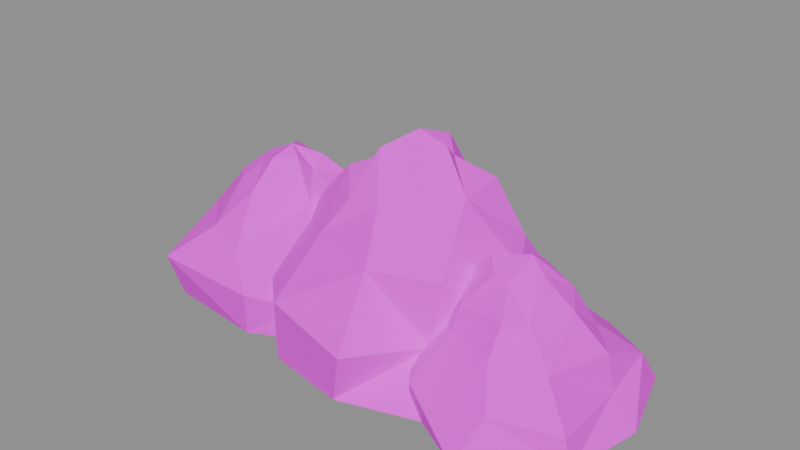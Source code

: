 # Source: SM_Mountain_C.blend  (saved by Blender 5.2.45; exported with 4.5.12 LTS)
import bpy
from mathutils import Matrix  # noqa: F401  (used for matrix-valued properties, if any)

bpy.ops.wm.read_factory_settings(use_empty=True)
scene = bpy.context.scene
scene.name = 'SM_Mountain_C'

# ---- collections
col_sm_mountain_c = bpy.data.collections.new('SM_Mountain_C'); scene.collection.children.link(col_sm_mountain_c)

# ---- images (referenced by path relative to the original .blend; pixels are not part of the script)
import os
ASSET_DIR = os.environ.get("B2B_ASSET_DIR", "")  # directory of the original .blend (textures are referenced by path, not embedded)
HERE = os.path.dirname(os.path.abspath(__file__))  # packed textures are extracted next to this script under _unpacked/

def load_image(name, relpath, width, height, colorspace="sRGB"):
    """Load a texture the original file referenced (path relative to the .blend, or extracted next to this script)."""
    p = next((c for c in (os.path.join(HERE, relpath), os.path.join(ASSET_DIR, relpath)) if relpath and os.path.exists(c)), "")
    if p:
        img = bpy.data.images.load(p, check_existing=True)
        img.name = name
    else:  # same state as the original file: an image datablock whose file is absent (Cycles renders it pink)
        img = bpy.data.images.new(name, width, height)
        img.source = "FILE"
        img.filepath = "//" + (relpath or name)
    img.colorspace_settings.name = colorspace
    return img
img_t_palette = load_image('T_Palette', 'T_Palette.png', 1024, 1024, 'sRGB')

# ---- materials (node trees are filled in below, after node groups)
mat_m_palette = bpy.data.materials.new('M_Palette')

# ---- material node trees
mat_m_palette.use_nodes = True; mat_m_palette.node_tree.nodes.clear()
_N = mat_m_palette.node_tree.nodes; _L = mat_m_palette.node_tree.links
n0 = _N.new('ShaderNodeOutputMaterial'); n0.name = 'Material Output'; n0.location = (0, 0)
n1 = _N.new('ShaderNodeBsdfPrincipled'); n1.name = 'Principled BSDF'; n1.location = (0, 0)
n1.inputs[2].default_value = 1.0
n1.inputs[10].default_value = 0.005
n2 = _N.new('ShaderNodeTexImage'); n2.name = 'Image Texture'; n2.location = (0, 0)
n2.image = img_t_palette
n2.interpolation = 'Closest'
_L.new(n2.outputs[0], n1.inputs[0])
_L.new(n1.outputs[0], n0.inputs[0])
n0.is_active_output = True

# ---- meshes
me_sm_mountain_c = bpy.data.meshes.new('SM_Mountain_C')
me_sm_mountain_c.from_pydata([(-1.591, 1.757, 0.0), (-3.688, 8.133, 0.0), (-9.537, 8.761, 0.0), (-16.92, 7.856, 0.0), (-23.31, 4.65, 0.0), (-20.22, -4.266, 0.0), (-17.99, -7.572, 0.0), (-9.464, -8.526, 0.0), (-5.542, -6.571, 0.0), (-2.777, -1.206, 2.862), (-4.144, 6.18, 3.634), (-9.938, 9.96, 3.419), (-17.0, 6.743, 3.128), (-22.15, 3.376, 3.484), (-19.92, -2.803, 3.002), (-18.32, -8.8, 3.868), (-9.137, -8.867, 3.613), (-5.417, -6.373, 2.808), (-5.552, -0.1798, 5.993), (-7.98, 4.526, 7.012), (-11.37, 6.004, 6.544), (-17.34, 6.378, 6.656), (-19.36, 1.913, 6.267), (-18.84, -2.625, 6.414), (-14.78, -6.356, 6.922), (-11.84, -6.937, 5.914), (-5.596, -4.837, 6.627), (-7.299, 0.1073, 9.298), (-8.337, 2.834, 9.894), (-11.04, 4.364, 9.443), (-14.47, 4.101, 9.439), (-16.87, 1.423, 9.737), (-15.65, -2.073, 10.28), (-14.54, -3.45, 10.14), (-11.95, -4.689, 10.22), (-7.892, -2.48, 9.464), (-9.758, -0.1314, 11.15), (-9.9, 1.24, 11.95), (-11.4, 2.002, 11.46), (-13.2, 1.574, 12.09), (-13.94, 0.5232, 11.41), (-13.94, -0.7215, 11.9), (-13.31, -1.979, 11.65), (-11.89, -2.354, 12.33), (-10.24, -1.293, 12.3), (-11.52, -0.5398, 13.0), (12.71, 2.296, 0.0), (8.625, 10.94, 0.0), (2.807, 12.69, 0.0), (-5.218, 11.02, 0.0), (-11.81, 7.238, 0.0), (-11.96, -2.493, 0.0), (-5.072, -9.485, 0.0), (1.815, -10.73, 0.0), (9.74, -8.249, 0.0), (10.4, -0.4678, 3.605), (7.346, 7.946, 5.205), (2.071, 12.35, 4.379), (-6.934, 10.41, 4.599), (-8.279, 5.657, 4.804), (-12.12, -2.994, 4.589), (-4.736, -9.874, 5.201), (2.871, -11.28, 4.196), (6.669, -5.589, 3.872), (8.757, 2.213, 7.731), (7.102, 5.193, 8.668), (1.532, 7.752, 8.139), (-5.509, 8.17, 9.18), (-8.064, 4.693, 8.019), (-9.357, -1.689, 8.049), (-4.22, -5.221, 9.274), (2.053, -7.391, 9.241), (7.286, -5.273, 9.103), (4.807, 0.6629, 12.73), (4.573, 4.693, 12.95), (0.4954, 6.498, 12.22), (-3.57, 6.122, 12.92), (-4.633, 2.309, 11.95), (-5.204, -0.7878, 13.09), (-2.746, -3.658, 11.9), (0.07701, -3.6, 12.33), (3.274, -2.289, 12.36), (2.825, 0.8389, 16.2), (1.773, 3.104, 14.47), (0.7857, 3.884, 15.75), (-1.366, 2.803, 14.9), (-2.257, 2.202, 15.13), (-2.08, 0.2667, 14.5), (-1.561, -1.471, 15.67), (0.4237, -1.095, 15.26), (1.953, -0.7969, 15.2), (0.3922, 0.7073, 17.0), (20.38, -0.1764, 0.0), (18.25, 6.614, 0.0), (13.91, 8.626, 0.0), (6.001, 7.759, 0.0), (1.894, 4.135, 0.0), (0.9343, -4.259, 0.0), (6.35, -7.598, 0.0), (12.66, -11.1, 0.0), (19.16, -6.593, 0.0), (18.31, -0.02381, 2.349), (17.97, 4.462, 3.126), (13.78, 7.223, 2.623), (7.351, 5.179, 2.395), (3.45, 1.346, 3.381), (3.553, -3.73, 2.427), (6.858, -8.329, 2.51), (13.79, -8.934, 3.135), (18.56, -6.558, 2.325), (17.57, 0.0715, 5.149), (15.03, 2.614, 5.462), (12.67, 4.127, 5.495), (6.789, 4.633, 6.082), (4.504, 0.6703, 5.678), (6.129, -3.72, 5.579), (8.416, -5.642, 6.009), (12.43, -6.895, 5.912), (16.29, -5.516, 5.615), (15.07, -0.4857, 7.699), (13.6, 1.627, 8.282), (11.1, 3.423, 7.674), (8.138, 2.829, 8.152), (7.335, 0.702, 8.233), (6.478, -1.873, 8.368), (8.585, -4.865, 7.8), (12.41, -5.402, 8.165), (13.7, -3.975, 7.718), (12.7, -0.9714, 9.979), (12.44, 0.1289, 10.06), (11.36, 1.188, 9.891), (9.898, 0.7986, 9.548), (9.37, -0.4308, 9.949), (8.903, -1.771, 10.51), (9.774, -2.824, 9.801), (11.18, -3.01, 9.716), (12.91, -2.152, 9.389), (11.48, -0.6115, 11.0)], [], [(0, 10, 9), (2, 10, 1), (3, 11, 2), (4, 12, 3), (4, 14, 13), (6, 14, 5), (7, 15, 6), (7, 17, 16), (8, 9, 17), (10, 18, 9), (11, 19, 10), (12, 20, 11), (12, 22, 21), (14, 22, 13), (15, 23, 14), (15, 25, 24), (16, 26, 25), (9, 26, 17), (19, 27, 18), (19, 29, 28), (20, 30, 29), (21, 31, 30), (23, 31, 22), (23, 33, 32), (24, 34, 33), (25, 35, 34), (18, 35, 26), (28, 36, 27), (28, 38, 37), (30, 38, 29), (30, 40, 39), (32, 40, 31), (32, 42, 41), (34, 42, 33), (34, 44, 43), (35, 36, 44), (36, 37, 45), (37, 38, 45), (38, 39, 45), (39, 40, 45), (40, 41, 45), (41, 42, 45), (42, 43, 45), (43, 44, 45), (44, 36, 45), (7, 5, 3), (46, 56, 55), (47, 57, 56), (49, 57, 48), (50, 58, 49), (51, 59, 50), (52, 60, 51), (53, 61, 52), (53, 63, 62), (54, 55, 63), (56, 64, 55), (56, 66, 65), (58, 66, 57), (59, 67, 58), (59, 69, 68), (61, 69, 60), (61, 71, 70), (63, 71, 62), (55, 72, 63), (65, 73, 64), (66, 74, 65), (67, 75, 66), (67, 77, 76), (69, 77, 68), (70, 78, 69), (70, 80, 79), (71, 81, 80), (72, 73, 81), (73, 83, 82), (75, 83, 74), (75, 85, 84), (76, 86, 85), (77, 87, 86), (79, 87, 78), (80, 88, 79), (81, 89, 80), (73, 90, 81), (82, 83, 91), (83, 84, 91), (84, 85, 91), (85, 86, 91), (86, 87, 91), (87, 88, 91), (88, 89, 91), (89, 90, 91), (90, 82, 91), (46, 53, 49), (92, 102, 101), (93, 103, 102), (94, 104, 103), (96, 104, 95), (97, 105, 96), (98, 106, 97), (99, 107, 98), (100, 108, 99), (100, 101, 109), (102, 110, 101), (103, 111, 102), (104, 112, 103), (105, 113, 104), (106, 114, 105), (107, 115, 106), (107, 117, 116), (108, 118, 117), (101, 118, 109), (111, 119, 110), (112, 120, 111), (113, 121, 112), (113, 123, 122), (114, 124, 123), (115, 125, 124), (116, 126, 125), (117, 127, 126), (118, 119, 127), (120, 128, 119), (120, 130, 129), (121, 131, 130), (123, 131, 122), (124, 132, 123), (124, 134, 133), (125, 135, 134), (127, 135, 126), (119, 136, 127), (128, 129, 137), (129, 130, 137), (130, 131, 137), (131, 132, 137), (132, 133, 137), (133, 134, 137), (134, 135, 137), (135, 136, 137), (136, 128, 137), (98, 94, 92), (0, 1, 10), (2, 11, 10), (3, 12, 11), (4, 13, 12), (4, 5, 14), (6, 15, 14), (7, 16, 15), (7, 8, 17), (8, 0, 9), (10, 19, 18), (11, 20, 19), (12, 21, 20), (12, 13, 22), (14, 23, 22), (15, 24, 23), (15, 16, 25), (16, 17, 26), (9, 18, 26), (19, 28, 27), (19, 20, 29), (20, 21, 30), (21, 22, 31), (23, 32, 31), (23, 24, 33), (24, 25, 34), (25, 26, 35), (18, 27, 35), (28, 37, 36), (28, 29, 38), (30, 39, 38), (30, 31, 40), (32, 41, 40), (32, 33, 42), (34, 43, 42), (34, 35, 44), (35, 27, 36), (0, 8, 2), (8, 7, 2), (7, 6, 5), (5, 4, 3), (3, 2, 7), (2, 1, 0), (46, 47, 56), (47, 48, 57), (49, 58, 57), (50, 59, 58), (51, 60, 59), (52, 61, 60), (53, 62, 61), (53, 54, 63), (54, 46, 55), (56, 65, 64), (56, 57, 66), (58, 67, 66), (59, 68, 67), (59, 60, 69), (61, 70, 69), (61, 62, 71), (63, 72, 71), (55, 64, 72), (65, 74, 73), (66, 75, 74), (67, 76, 75), (67, 68, 77), (69, 78, 77), (70, 79, 78), (70, 71, 80), (71, 72, 81), (72, 64, 73), (73, 74, 83), (75, 84, 83), (75, 76, 85), (76, 77, 86), (77, 78, 87), (79, 88, 87), (80, 89, 88), (81, 90, 89), (73, 82, 90), (46, 54, 53), (53, 52, 49), (52, 51, 49), (51, 50, 49), (49, 48, 46), (48, 47, 46), (92, 93, 102), (93, 94, 103), (94, 95, 104), (96, 105, 104), (97, 106, 105), (98, 107, 106), (99, 108, 107), (100, 109, 108), (100, 92, 101), (102, 111, 110), (103, 112, 111), (104, 113, 112), (105, 114, 113), (106, 115, 114), (107, 116, 115), (107, 108, 117), (108, 109, 118), (101, 110, 118), (111, 120, 119), (112, 121, 120), (113, 122, 121), (113, 114, 123), (114, 115, 124), (115, 116, 125), (116, 117, 126), (117, 118, 127), (118, 110, 119), (120, 129, 128), (120, 121, 130), (121, 122, 131), (123, 132, 131), (124, 133, 132), (124, 125, 134), (125, 126, 135), (127, 136, 135), (119, 128, 136), (92, 100, 98), (100, 99, 98), (98, 97, 96), (95, 98, 96), (95, 94, 98), (94, 93, 92)])
_uv = me_sm_mountain_c.uv_layers.new(name='UVMap')
_uv.uv.foreach_set('vector', [0.2812, 0.7812, 0.2812, 0.7812, 0.2812, 0.7812, 0.3438, 0.7812, 0.3438, 0.7812, 0.3438, 0.7812, 0.3438, 0.7812, 0.3438, 0.7812, 0.3438, 0.7812, 0.2812, 0.7812, 0.2812, 0.7812, 0.2812, 0.7812, 0.2812, 0.7812, 0.2812, 0.7812, 0.2812, 0.7812, 0.3438, 0.7812, 0.3438, 0.7812, 0.3438, 0.7812, 0.3438, 0.7812, 0.3438, 0.7812, 0.3438, 0.7812, 0.3438, 0.7812, 0.3438, 0.7812, 0.3438, 0.7812, 0.3438, 0.7812, 0.3438, 0.7812, 0.3438, 0.7812, 0.2188, 0.7812, 0.2188, 0.7812, 0.2188, 0.7812, 0.2188, 0.7812, 0.2188, 0.7812, 0.2188, 0.7812, 0.2812, 0.7812, 0.2812, 0.7812, 0.2812, 0.7812, 0.2812, 0.7812, 0.2812, 0.7812, 0.2812, 0.7812, 0.2812, 0.7812, 0.2812, 0.7812, 0.2812, 0.7812, 0.2188, 0.7812, 0.2188, 0.7812, 0.2188, 0.7812, 0.2188, 0.7812, 0.2188, 0.7812, 0.2188, 0.7812, 0.2812, 0.7812, 0.2812, 0.7812, 0.2812, 0.7812, 0.2812, 0.7812, 0.2812, 0.7812, 0.2812, 0.7812, 0.2812, 0.7812, 0.2812, 0.7812, 0.2812, 0.7812, 0.2812, 0.7812, 0.2812, 0.7812, 0.2812, 0.7812, 0.2812, 0.7812, 0.2812, 0.7812, 0.2812, 0.7812, 0.2188, 0.7812, 0.2188, 0.7812, 0.2188, 0.7812, 0.2812, 0.7812, 0.2812, 0.7812, 0.2812, 0.7812, 0.2812, 0.7812, 0.2812, 0.7812, 0.2812, 0.7812, 0.2812, 0.7812, 0.2812, 0.7812, 0.2812, 0.7812, 0.2812, 0.7812, 0.2812, 0.7812, 0.2812, 0.7812, 0.2812, 0.7812, 0.2812, 0.7812, 0.2812, 0.7812, 0.03125, 0.09375, 0.03125, 0.09375, 0.03125, 0.09375, 0.03125, 0.09375, 0.03125, 0.09375, 0.03125, 0.09375, 0.03125, 0.09375, 0.03125, 0.09375, 0.03125, 0.09375, 0.03125, 0.09375, 0.03125, 0.09375, 0.03125, 0.09375, 0.03125, 0.09375, 0.03125, 0.09375, 0.03125, 0.09375, 0.03125, 0.09375, 0.03125, 0.09375, 0.03125, 0.09375, 0.03125, 0.09375, 0.03125, 0.09375, 0.03125, 0.09375, 0.03125, 0.09375, 0.03125, 0.09375, 0.03125, 0.09375, 0.03125, 0.09375, 0.03125, 0.09375, 0.03125, 0.09375, 0.03125, 0.09375, 0.03125, 0.09375, 0.03125, 0.09375, 0.03125, 0.09375, 0.03125, 0.09375, 0.03125, 0.09375, 0.03125, 0.09375, 0.03125, 0.09375, 0.03125, 0.09375, 0.03125, 0.09375, 0.03125, 0.09375, 0.03125, 0.09375, 0.03125, 0.09375, 0.03125, 0.09375, 0.03125, 0.09375, 0.03125, 0.09375, 0.03125, 0.09375, 0.03125, 0.09375, 0.03125, 0.09375, 0.03125, 0.09375, 0.03125, 0.09375, 0.03125, 0.09375, 0.03125, 0.09375, 0.03125, 0.09375, 0.03125, 0.09375, 0.03125, 0.09375, 0.03125, 0.09375, 0.3438, 0.7812, 0.3438, 0.7812, 0.3438, 0.7812, 0.2812, 0.7812, 0.2812, 0.7812, 0.2812, 0.7812, 0.2812, 0.7812, 0.2812, 0.7812, 0.2812, 0.7812, 0.3438, 0.7812, 0.3438, 0.7812, 0.3438, 0.7812, 0.2812, 0.7812, 0.2812, 0.7812, 0.2812, 0.7812, 0.2812, 0.7812, 0.2812, 0.7812, 0.2812, 0.7812, 0.3438, 0.7812, 0.3438, 0.7812, 0.3438, 0.7812, 0.3438, 0.7812, 0.3438, 0.7812, 0.3438, 0.7812, 0.2812, 0.7812, 0.2812, 0.7812, 0.2812, 0.7812, 0.2812, 0.7812, 0.2812, 0.7812, 0.2812, 0.7812, 0.2812, 0.7812, 0.2812, 0.7812, 0.2812, 0.7812, 0.2188, 0.7812, 0.2188, 0.7812, 0.2188, 0.7812, 0.2188, 0.7812, 0.2188, 0.7812, 0.2188, 0.7812, 0.2812, 0.7812, 0.2812, 0.7812, 0.2812, 0.7812, 0.2812, 0.7812, 0.2812, 0.7812, 0.2812, 0.7812, 0.2188, 0.7812, 0.2188, 0.7812, 0.2188, 0.7812, 0.2188, 0.7812, 0.2188, 0.7812, 0.2188, 0.7812, 0.2812, 0.7812, 0.2812, 0.7812, 0.2812, 0.7812, 0.2812, 0.7812, 0.2812, 0.7812, 0.2812, 0.7812, 0.2812, 0.7812, 0.2812, 0.7812, 0.2812, 0.7812, 0.2812, 0.7812, 0.2812, 0.7812, 0.2812, 0.7812, 0.2812, 0.7812, 0.2812, 0.7812, 0.2812, 0.7812, 0.2188, 0.7812, 0.2188, 0.7812, 0.2188, 0.7812, 0.2188, 0.7812, 0.2188, 0.7812, 0.2188, 0.7812, 0.2812, 0.7812, 0.2812, 0.7812, 0.2812, 0.7812, 0.2188, 0.7812, 0.2188, 0.7812, 0.2188, 0.7812, 0.2188, 0.7812, 0.2188, 0.7812, 0.2188, 0.7812, 0.2188, 0.7812, 0.2188, 0.7812, 0.2188, 0.7812, 0.03125, 0.09375, 0.03125, 0.09375, 0.03125, 0.09375, 0.03125, 0.09375, 0.03125, 0.09375, 0.03125, 0.09375, 0.03125, 0.09375, 0.03125, 0.09375, 0.03125, 0.09375, 0.03125, 0.09375, 0.03125, 0.09375, 0.03125, 0.09375, 0.03125, 0.09375, 0.03125, 0.09375, 0.03125, 0.09375, 0.03125, 0.09375, 0.03125, 0.09375, 0.03125, 0.09375, 0.09375, 0.09375, 0.09375, 0.09375, 0.09375, 0.09375, 0.09375, 0.09375, 0.09375, 0.09375, 0.09375, 0.09375, 0.09375, 0.09375, 0.09375, 0.09375, 0.09375, 0.09375, 0.03125, 0.09375, 0.03125, 0.09375, 0.03125, 0.09375, 0.09375, 0.09375, 0.09375, 0.09375, 0.09375, 0.09375, 0.03125, 0.09375, 0.03125, 0.09375, 0.03125, 0.09375, 0.03125, 0.09375, 0.03125, 0.09375, 0.03125, 0.09375, 0.03125, 0.09375, 0.03125, 0.09375, 0.03125, 0.09375, 0.03125, 0.09375, 0.03125, 0.09375, 0.03125, 0.09375, 0.03125, 0.09375, 0.03125, 0.09375, 0.03125, 0.09375, 0.03125, 0.09375, 0.03125, 0.09375, 0.03125, 0.09375, 0.03125, 0.09375, 0.03125, 0.09375, 0.03125, 0.09375, 0.3438, 0.7812, 0.3438, 0.7812, 0.3438, 0.7812, 0.2812, 0.7812, 0.2812, 0.7812, 0.2812, 0.7812, 0.2812, 0.7812, 0.2812, 0.7812, 0.2812, 0.7812, 0.2188, 0.7812, 0.2188, 0.7812, 0.2188, 0.7812, 0.2188, 0.7812, 0.2188, 0.7812, 0.2188, 0.7812, 0.2812, 0.7812, 0.2812, 0.7812, 0.2812, 0.7812, 0.2812, 0.7812, 0.2812, 0.7812, 0.2812, 0.7812, 0.2812, 0.7812, 0.2812, 0.7812, 0.2812, 0.7812, 0.2812, 0.7812, 0.2812, 0.7812, 0.2812, 0.7812, 0.2812, 0.7812, 0.2812, 0.7812, 0.2812, 0.7812, 0.2812, 0.7812, 0.2812, 0.7812, 0.2812, 0.7812, 0.2188, 0.7812, 0.2188, 0.7812, 0.2188, 0.7812, 0.2812, 0.7812, 0.2812, 0.7812, 0.2812, 0.7812, 0.3438, 0.7812, 0.3438, 0.7812, 0.3438, 0.7812, 0.2812, 0.7812, 0.2812, 0.7812, 0.2812, 0.7812, 0.2812, 0.7812, 0.2812, 0.7812, 0.2812, 0.7812, 0.2812, 0.7812, 0.2812, 0.7812, 0.2812, 0.7812, 0.2812, 0.7812, 0.2812, 0.7812, 0.2812, 0.7812, 0.2812, 0.7812, 0.2812, 0.7812, 0.2812, 0.7812, 0.2812, 0.7812, 0.2812, 0.7812, 0.2812, 0.7812, 0.2812, 0.7812, 0.2812, 0.7812, 0.2812, 0.7812, 0.2812, 0.7812, 0.2812, 0.7812, 0.2812, 0.7812, 0.2188, 0.7812, 0.2188, 0.7812, 0.2188, 0.7812, 0.2812, 0.7812, 0.2812, 0.7812, 0.2812, 0.7812, 0.2812, 0.7812, 0.2812, 0.7812, 0.2812, 0.7812, 0.2812, 0.7812, 0.2812, 0.7812, 0.2812, 0.7812, 0.2188, 0.7812, 0.2188, 0.7812, 0.2188, 0.7812, 0.2188, 0.7812, 0.2188, 0.7812, 0.2188, 0.7812, 0.03125, 0.09375, 0.03125, 0.09375, 0.03125, 0.09375, 0.03125, 0.09375, 0.03125, 0.09375, 0.03125, 0.09375, 0.03125, 0.09375, 0.03125, 0.09375, 0.03125, 0.09375, 0.03125, 0.09375, 0.03125, 0.09375, 0.03125, 0.09375, 0.03125, 0.09375, 0.03125, 0.09375, 0.03125, 0.09375, 0.03125, 0.09375, 0.03125, 0.09375, 0.03125, 0.09375, 0.03125, 0.09375, 0.03125, 0.09375, 0.03125, 0.09375, 0.03125, 0.09375, 0.03125, 0.09375, 0.03125, 0.09375, 0.03125, 0.09375, 0.03125, 0.09375, 0.03125, 0.09375, 0.03125, 0.09375, 0.03125, 0.09375, 0.03125, 0.09375, 0.03125, 0.09375, 0.03125, 0.09375, 0.03125, 0.09375, 0.03125, 0.09375, 0.03125, 0.09375, 0.03125, 0.09375, 0.03125, 0.09375, 0.03125, 0.09375, 0.03125, 0.09375, 0.03125, 0.09375, 0.03125, 0.09375, 0.03125, 0.09375, 0.03125, 0.09375, 0.03125, 0.09375, 0.03125, 0.09375, 0.03125, 0.09375, 0.03125, 0.09375, 0.03125, 0.09375, 0.03125, 0.09375, 0.03125, 0.09375, 0.03125, 0.09375, 0.03125, 0.09375, 0.03125, 0.09375, 0.03125, 0.09375, 0.3438, 0.7812, 0.3438, 0.7812, 0.3438, 0.7812, 0.2812, 0.7812, 0.2812, 0.7812, 0.2812, 0.7812, 0.3438, 0.7812, 0.3438, 0.7812, 0.3438, 0.7812, 0.3438, 0.7812, 0.3438, 0.7812, 0.3438, 0.7812, 0.2812, 0.7812, 0.2812, 0.7812, 0.2812, 0.7812, 0.2812, 0.7812, 0.2812, 0.7812, 0.2812, 0.7812, 0.3438, 0.7812, 0.3438, 0.7812, 0.3438, 0.7812, 0.3438, 0.7812, 0.3438, 0.7812, 0.3438, 0.7812, 0.3438, 0.7812, 0.3438, 0.7812, 0.3438, 0.7812, 0.3438, 0.7812, 0.3438, 0.7812, 0.3438, 0.7812, 0.2188, 0.7812, 0.2188, 0.7812, 0.2188, 0.7812, 0.2188, 0.7812, 0.2188, 0.7812, 0.2188, 0.7812, 0.2812, 0.7812, 0.2812, 0.7812, 0.2812, 0.7812, 0.2812, 0.7812, 0.2812, 0.7812, 0.2812, 0.7812, 0.2812, 0.7812, 0.2812, 0.7812, 0.2812, 0.7812, 0.2188, 0.7812, 0.2188, 0.7812, 0.2188, 0.7812, 0.2188, 0.7812, 0.2188, 0.7812, 0.2188, 0.7812, 0.2812, 0.7812, 0.2812, 0.7812, 0.2812, 0.7812, 0.2812, 0.7812, 0.2812, 0.7812, 0.2812, 0.7812, 0.2812, 0.7812, 0.2812, 0.7812, 0.2812, 0.7812, 0.2812, 0.7812, 0.2812, 0.7812, 0.2812, 0.7812, 0.2812, 0.7812, 0.2812, 0.7812, 0.2812, 0.7812, 0.2188, 0.7812, 0.2188, 0.7812, 0.2188, 0.7812, 0.2812, 0.7812, 0.2812, 0.7812, 0.2812, 0.7812, 0.2812, 0.7812, 0.2812, 0.7812, 0.2812, 0.7812, 0.2812, 0.7812, 0.2812, 0.7812, 0.2812, 0.7812, 0.2812, 0.7812, 0.2812, 0.7812, 0.2812, 0.7812, 0.2812, 0.7812, 0.2812, 0.7812, 0.2812, 0.7812, 0.03125, 0.09375, 0.03125, 0.09375, 0.03125, 0.09375, 0.03125, 0.09375, 0.03125, 0.09375, 0.03125, 0.09375, 0.03125, 0.09375, 0.03125, 0.09375, 0.03125, 0.09375, 0.03125, 0.09375, 0.03125, 0.09375, 0.03125, 0.09375, 0.03125, 0.09375, 0.03125, 0.09375, 0.03125, 0.09375, 0.03125, 0.09375, 0.03125, 0.09375, 0.03125, 0.09375, 0.03125, 0.09375, 0.03125, 0.09375, 0.03125, 0.09375, 0.03125, 0.09375, 0.03125, 0.09375, 0.03125, 0.09375, 0.03125, 0.09375, 0.03125, 0.09375, 0.03125, 0.09375, 0.3438, 0.7812, 0.3438, 0.7812, 0.3438, 0.7812, 0.3438, 0.7812, 0.3438, 0.7812, 0.3438, 0.7812, 0.3438, 0.7812, 0.3438, 0.7812, 0.3438, 0.7812, 0.3438, 0.7812, 0.3438, 0.7812, 0.3438, 0.7812, 0.3438, 0.7812, 0.3438, 0.7812, 0.3438, 0.7812, 0.3438, 0.7812, 0.3438, 0.7812, 0.3438, 0.7812, 0.2812, 0.7812, 0.2812, 0.7812, 0.2812, 0.7812, 0.2812, 0.7812, 0.2812, 0.7812, 0.2812, 0.7812, 0.3438, 0.7812, 0.3438, 0.7812, 0.3438, 0.7812, 0.2812, 0.7812, 0.2812, 0.7812, 0.2812, 0.7812, 0.2812, 0.7812, 0.2812, 0.7812, 0.2812, 0.7812, 0.3438, 0.7812, 0.3438, 0.7812, 0.3438, 0.7812, 0.3438, 0.7812, 0.3438, 0.7812, 0.3438, 0.7812, 0.2812, 0.7812, 0.2812, 0.7812, 0.2812, 0.7812, 0.2812, 0.7812, 0.2812, 0.7812, 0.2812, 0.7812, 0.2812, 0.7812, 0.2812, 0.7812, 0.2812, 0.7812, 0.2188, 0.7812, 0.2188, 0.7812, 0.2188, 0.7812, 0.2188, 0.7812, 0.2188, 0.7812, 0.2188, 0.7812, 0.2812, 0.7812, 0.2812, 0.7812, 0.2812, 0.7812, 0.2812, 0.7812, 0.2812, 0.7812, 0.2812, 0.7812, 0.2188, 0.7812, 0.2188, 0.7812, 0.2188, 0.7812, 0.2188, 0.7812, 0.2188, 0.7812, 0.2188, 0.7812, 0.2812, 0.7812, 0.2812, 0.7812, 0.2812, 0.7812, 0.2812, 0.7812, 0.2812, 0.7812, 0.2812, 0.7812, 0.2812, 0.7812, 0.2812, 0.7812, 0.2812, 0.7812, 0.2812, 0.7812, 0.2812, 0.7812, 0.2812, 0.7812, 0.2812, 0.7812, 0.2812, 0.7812, 0.2812, 0.7812, 0.2188, 0.7812, 0.2188, 0.7812, 0.2188, 0.7812, 0.2188, 0.7812, 0.2188, 0.7812, 0.2188, 0.7812, 0.2812, 0.7812, 0.2812, 0.7812, 0.2812, 0.7812, 0.2188, 0.7812, 0.2188, 0.7812, 0.2188, 0.7812, 0.2188, 0.7812, 0.2188, 0.7812, 0.2188, 0.7812, 0.2188, 0.7812, 0.2188, 0.7812, 0.2188, 0.7812, 0.03125, 0.09375, 0.03125, 0.09375, 0.03125, 0.09375, 0.03125, 0.09375, 0.03125, 0.09375, 0.03125, 0.09375, 0.03125, 0.09375, 0.03125, 0.09375, 0.03125, 0.09375, 0.03125, 0.09375, 0.03125, 0.09375, 0.03125, 0.09375, 0.03125, 0.09375, 0.03125, 0.09375, 0.03125, 0.09375, 0.03125, 0.09375, 0.03125, 0.09375, 0.03125, 0.09375, 0.09375, 0.09375, 0.09375, 0.09375, 0.09375, 0.09375, 0.09375, 0.09375, 0.09375, 0.09375, 0.09375, 0.09375, 0.09375, 0.09375, 0.09375, 0.09375, 0.09375, 0.09375, 0.3438, 0.7812, 0.3438, 0.7812, 0.3438, 0.7812, 0.3438, 0.7812, 0.3438, 0.7812, 0.3438, 0.7812, 0.3438, 0.7812, 0.3438, 0.7812, 0.3438, 0.7812, 0.3438, 0.7812, 0.3438, 0.7812, 0.3438, 0.7812, 0.3438, 0.7812, 0.3438, 0.7812, 0.3438, 0.7812, 0.3438, 0.7812, 0.3438, 0.7812, 0.3438, 0.7812, 0.2812, 0.7812, 0.2812, 0.7812, 0.2812, 0.7812, 0.2812, 0.7812, 0.2812, 0.7812, 0.2812, 0.7812, 0.2188, 0.7812, 0.2188, 0.7812, 0.2188, 0.7812, 0.2188, 0.7812, 0.2188, 0.7812, 0.2188, 0.7812, 0.2812, 0.7812, 0.2812, 0.7812, 0.2812, 0.7812, 0.2812, 0.7812, 0.2812, 0.7812, 0.2812, 0.7812, 0.2812, 0.7812, 0.2812, 0.7812, 0.2812, 0.7812, 0.2812, 0.7812, 0.2812, 0.7812, 0.2812, 0.7812, 0.2812, 0.7812, 0.2812, 0.7812, 0.2812, 0.7812, 0.2812, 0.7812, 0.2812, 0.7812, 0.2812, 0.7812, 0.2188, 0.7812, 0.2188, 0.7812, 0.2188, 0.7812, 0.2812, 0.7812, 0.2812, 0.7812, 0.2812, 0.7812, 0.3438, 0.7812, 0.3438, 0.7812, 0.3438, 0.7812, 0.2812, 0.7812, 0.2812, 0.7812, 0.2812, 0.7812, 0.2812, 0.7812, 0.2812, 0.7812, 0.2812, 0.7812, 0.2812, 0.7812, 0.2812, 0.7812, 0.2812, 0.7812, 0.2812, 0.7812, 0.2812, 0.7812, 0.2812, 0.7812, 0.2812, 0.7812, 0.2812, 0.7812, 0.2812, 0.7812, 0.2812, 0.7812, 0.2812, 0.7812, 0.2812, 0.7812, 0.2812, 0.7812, 0.2812, 0.7812, 0.2812, 0.7812, 0.2812, 0.7812, 0.2812, 0.7812, 0.2812, 0.7812, 0.2188, 0.7812, 0.2188, 0.7812, 0.2188, 0.7812, 0.2812, 0.7812, 0.2812, 0.7812, 0.2812, 0.7812, 0.2812, 0.7812, 0.2812, 0.7812, 0.2812, 0.7812, 0.2812, 0.7812, 0.2812, 0.7812, 0.2812, 0.7812, 0.2188, 0.7812, 0.2188, 0.7812, 0.2188, 0.7812, 0.2188, 0.7812, 0.2188, 0.7812, 0.2188, 0.7812, 0.03125, 0.09375, 0.03125, 0.09375, 0.03125, 0.09375, 0.03125, 0.09375, 0.03125, 0.09375, 0.03125, 0.09375, 0.03125, 0.09375, 0.03125, 0.09375, 0.03125, 0.09375, 0.03125, 0.09375, 0.03125, 0.09375, 0.03125, 0.09375, 0.03125, 0.09375, 0.03125, 0.09375, 0.03125, 0.09375, 0.03125, 0.09375, 0.03125, 0.09375, 0.03125, 0.09375, 0.03125, 0.09375, 0.03125, 0.09375, 0.03125, 0.09375, 0.03125, 0.09375, 0.03125, 0.09375, 0.03125, 0.09375, 0.03125, 0.09375, 0.03125, 0.09375, 0.03125, 0.09375, 0.3438, 0.7812, 0.3438, 0.7812, 0.3438, 0.7812, 0.3438, 0.7812, 0.3438, 0.7812, 0.3438, 0.7812, 0.3438, 0.7812, 0.3438, 0.7812, 0.3438, 0.7812, 0.3438, 0.7812, 0.3438, 0.7812, 0.3438, 0.7812, 0.3438, 0.7812, 0.3438, 0.7812, 0.3438, 0.7812, 0.3438, 0.7812, 0.3438, 0.7812, 0.3438, 0.7812])
me_sm_mountain_c.materials.append(mat_m_palette)
me_sm_mountain_c.update()

# ---- objects
ob_sm_mountain_c = bpy.data.objects.new('SM_Mountain_C', me_sm_mountain_c)

# ---- transforms, parenting, visibility, modifiers, constraints
ob_sm_mountain_c.location = (0.0, 0.0, 0.0)

# ---- collection membership
col_sm_mountain_c.objects.link(ob_sm_mountain_c)

# ---- scene / render settings (as saved in the file)
scene.frame_start = 1; scene.frame_end = 250; scene.frame_set(1)
scene.render.engine = 'BLENDER_EEVEE_NEXT'
scene.render.image_settings.exr_codec = 'NONE'
scene.render.use_bake_clear = False
scene.render.bake_margin = 0
scene.render.bake_bias = 0.0
scene.render.bake_samples = 0
scene.render.simplify_subdivision_render = 0
scene.render.simplify_child_particles_render = 0.0
scene.render.compositor_device = 'GPU'
scene.eevee.use_volume_custom_range = False
scene.eevee.gtao_distance = 0.0
scene.eevee.use_fast_gi = False
scene.eevee.fast_gi_thickness_near = 0.1
scene.eevee.fast_gi_thickness_far = 0.0
scene.eevee.ray_tracing_options.screen_trace_thickness = 0.1
bpy.context.view_layer.update()

# ---- added for rendering (the .blend has no active camera and no usable light): camera, sun + grey world if the file has none
cam_auto = bpy.data.cameras.new('AutoCamera')
cam_auto.lens = 50.0
cam_auto.sensor_width = 36.0
cam_auto.clip_end = 1000.0
ob_auto_camera = bpy.data.objects.new('AutoCamera', cam_auto)
scene.collection.objects.link(ob_auto_camera)
ob_auto_camera.location = (47.2495, -57.7521, 47.4708)
ob_auto_camera.rotation_euler = (1.09748, -7.21219e-08, 0.694738)
scene.camera = ob_auto_camera
light_auto_sun = bpy.data.lights.new('AutoSun', 'SUN')
light_auto_sun.energy = 3.0
light_auto_sun.angle = 0.0523599
ob_auto_sun = bpy.data.objects.new('AutoSun', light_auto_sun)
scene.collection.objects.link(ob_auto_sun)
ob_auto_sun.rotation_euler = (0.872665, 0.174533, 0.523599)
if scene.world is None:
    world_auto = bpy.data.worlds.new('AutoWorld')
    world_auto.color = (0.3, 0.3, 0.3)
    scene.world = world_auto
bpy.context.view_layer.update()
